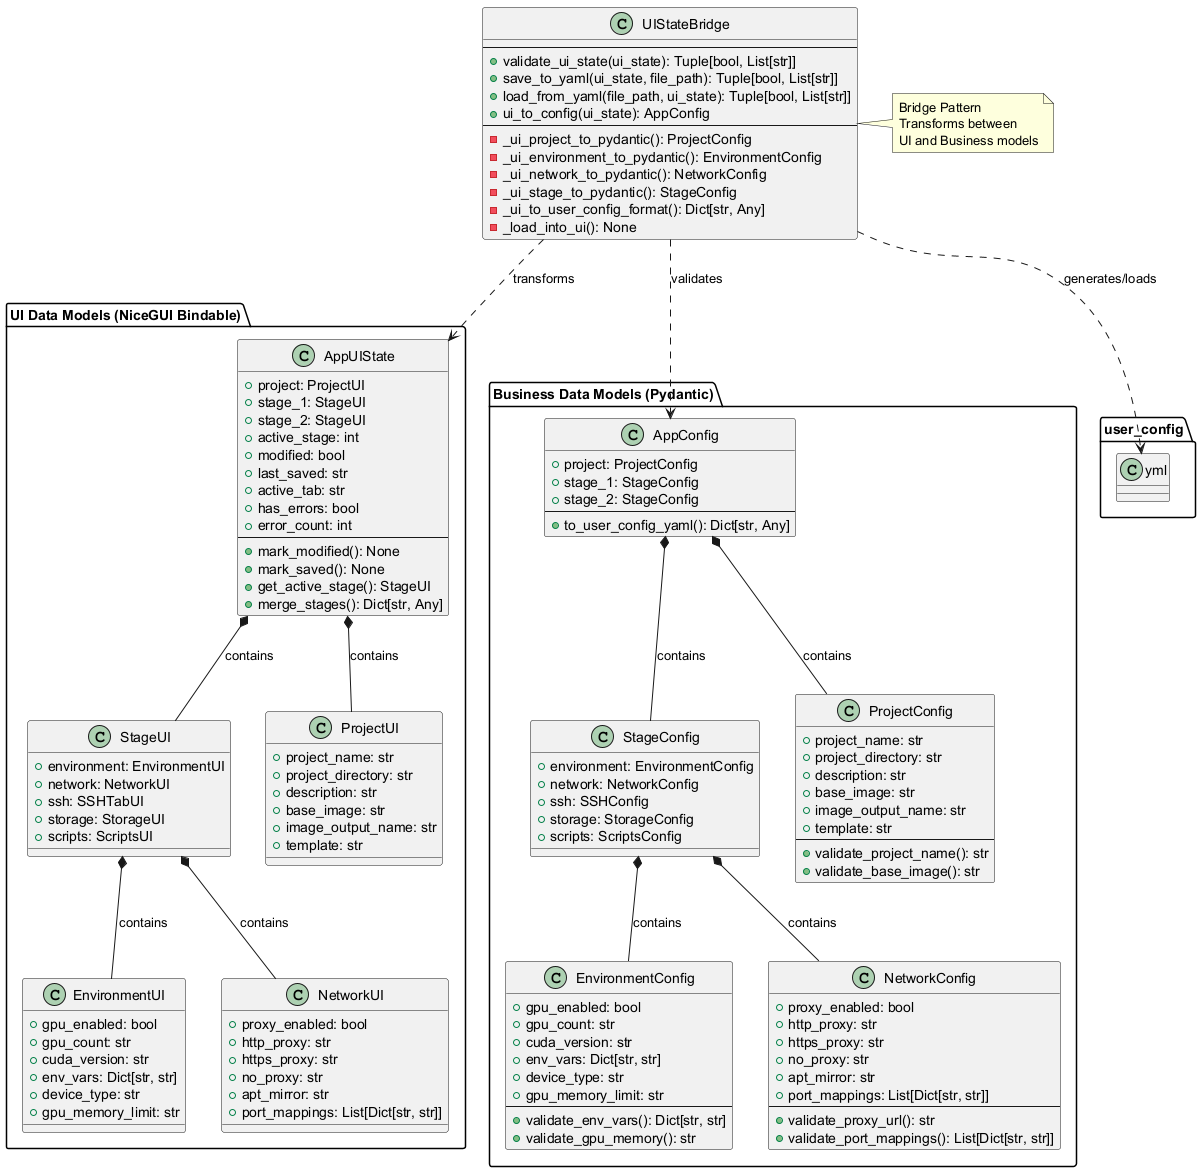

The diagram above was rendered by PlantUML. Its source (embedded in the PNG):
@startuml data_models
!define BINDABLE_DATACLASS class
!define PYDANTIC_MODEL class

package "UI Data Models (NiceGUI Bindable)" {
    BINDABLE_DATACLASS AppUIState {
        +project: ProjectUI
        +stage_1: StageUI
        +stage_2: StageUI
        +active_stage: int
        +modified: bool
        +last_saved: str
        +active_tab: str
        +has_errors: bool
        +error_count: int
        --
        +mark_modified(): None
        +mark_saved(): None
        +get_active_stage(): StageUI
        +merge_stages(): Dict[str, Any]
    }
    
    BINDABLE_DATACLASS StageUI {
        +environment: EnvironmentUI
        +network: NetworkUI
        +ssh: SSHTabUI
        +storage: StorageUI
        +scripts: ScriptsUI
    }
    
    BINDABLE_DATACLASS EnvironmentUI {
        +gpu_enabled: bool
        +gpu_count: str
        +cuda_version: str
        +env_vars: Dict[str, str]
        +device_type: str
        +gpu_memory_limit: str
    }
    
    BINDABLE_DATACLASS NetworkUI {
        +proxy_enabled: bool
        +http_proxy: str
        +https_proxy: str
        +no_proxy: str
        +apt_mirror: str
        +port_mappings: List[Dict[str, str]]
    }
    
    BINDABLE_DATACLASS ProjectUI {
        +project_name: str
        +project_directory: str
        +description: str
        +base_image: str
        +image_output_name: str
        +template: str
    }
}

package "Business Data Models (Pydantic)" {
    PYDANTIC_MODEL AppConfig {
        +project: ProjectConfig
        +stage_1: StageConfig
        +stage_2: StageConfig
        --
        +to_user_config_yaml(): Dict[str, Any]
    }
    
    PYDANTIC_MODEL StageConfig {
        +environment: EnvironmentConfig
        +network: NetworkConfig
        +ssh: SSHConfig
        +storage: StorageConfig
        +scripts: ScriptsConfig
    }
    
    PYDANTIC_MODEL EnvironmentConfig {
        +gpu_enabled: bool
        +gpu_count: str
        +cuda_version: str
        +env_vars: Dict[str, str]
        +device_type: str
        +gpu_memory_limit: str
        --
        +validate_env_vars(): Dict[str, str]
        +validate_gpu_memory(): str
    }
    
    PYDANTIC_MODEL NetworkConfig {
        +proxy_enabled: bool
        +http_proxy: str
        +https_proxy: str
        +no_proxy: str
        +apt_mirror: str
        +port_mappings: List[Dict[str, str]]
        --
        +validate_proxy_url(): str
        +validate_port_mappings(): List[Dict[str, str]]
    }
    
    PYDANTIC_MODEL ProjectConfig {
        +project_name: str
        +project_directory: str
        +description: str
        +base_image: str
        +image_output_name: str
        +template: str
        --
        +validate_project_name(): str
        +validate_base_image(): str
    }
}

class UIStateBridge {
    --
    +validate_ui_state(ui_state): Tuple[bool, List[str]]
    +save_to_yaml(ui_state, file_path): Tuple[bool, List[str]]
    +load_from_yaml(file_path, ui_state): Tuple[bool, List[str]]
    +ui_to_config(ui_state): AppConfig
    --
    -_ui_project_to_pydantic(): ProjectConfig
    -_ui_environment_to_pydantic(): EnvironmentConfig
    -_ui_network_to_pydantic(): NetworkConfig
    -_ui_stage_to_pydantic(): StageConfig
    -_ui_to_user_config_format(): Dict[str, Any]
    -_load_into_ui(): None
}

AppUIState *-- StageUI : contains
StageUI *-- EnvironmentUI : contains
StageUI *-- NetworkUI : contains
AppUIState *-- ProjectUI : contains

AppConfig *-- StageConfig : contains
StageConfig *-- EnvironmentConfig : contains
StageConfig *-- NetworkConfig : contains
AppConfig *-- ProjectConfig : contains

UIStateBridge ..> AppUIState : transforms
UIStateBridge ..> AppConfig : validates
UIStateBridge ..> "user_config.yml" : generates/loads

note right of UIStateBridge : Bridge Pattern\nTransforms between\nUI and Business models
@enduml